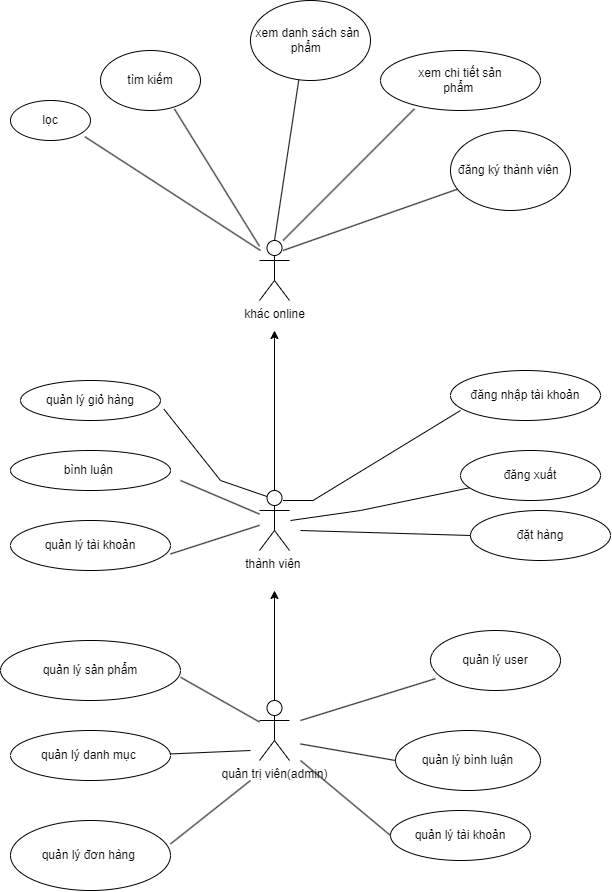

The diagram above was exported from draw.io. Its source (the exported page's mxGraphModel, read from the mxfile embedded in the PNG):
<mxGraphModel dx="2031" dy="1089" grid="1" gridSize="10" guides="1" tooltips="1" connect="1" arrows="1" fold="1" page="1" pageScale="1" pageWidth="827" pageHeight="1169" math="0" shadow="0">
  <root>
    <mxCell id="0" />
    <mxCell id="1" parent="0" />
    <mxCell id="5hEeLNFmnfOOOzwzfPV7-1" value="khác online" style="shape=umlActor;verticalLabelPosition=bottom;verticalAlign=top;html=1;outlineConnect=0;" vertex="1" parent="1">
      <mxGeometry x="399" y="370" width="30" height="60" as="geometry" />
    </mxCell>
    <mxCell id="5hEeLNFmnfOOOzwzfPV7-2" value="" style="ellipse;whiteSpace=wrap;html=1;" vertex="1" parent="1">
      <mxGeometry x="390" y="130" width="120" height="80" as="geometry" />
    </mxCell>
    <mxCell id="5hEeLNFmnfOOOzwzfPV7-3" value="" style="endArrow=none;html=1;rounded=0;entryX=0.402;entryY=0.996;entryDx=0;entryDy=0;entryPerimeter=0;" edge="1" parent="1" target="5hEeLNFmnfOOOzwzfPV7-2">
      <mxGeometry width="50" height="50" relative="1" as="geometry">
        <mxPoint x="414" y="370" as="sourcePoint" />
        <mxPoint x="464" y="320" as="targetPoint" />
        <Array as="points" />
      </mxGeometry>
    </mxCell>
    <mxCell id="5hEeLNFmnfOOOzwzfPV7-4" value="xem danh sách sản phẩm&amp;nbsp;" style="text;html=1;strokeColor=none;fillColor=none;align=center;verticalAlign=middle;whiteSpace=wrap;rounded=0;" vertex="1" parent="1">
      <mxGeometry x="390" y="150" width="115" height="40" as="geometry" />
    </mxCell>
    <mxCell id="5hEeLNFmnfOOOzwzfPV7-5" value="" style="ellipse;whiteSpace=wrap;html=1;" vertex="1" parent="1">
      <mxGeometry x="520" y="180" width="160" height="60" as="geometry" />
    </mxCell>
    <mxCell id="5hEeLNFmnfOOOzwzfPV7-6" value="xem chi tiết sản phẩm&amp;nbsp;" style="text;html=1;strokeColor=none;fillColor=none;align=center;verticalAlign=middle;whiteSpace=wrap;rounded=0;" vertex="1" parent="1">
      <mxGeometry x="550" y="200" width="100" height="20" as="geometry" />
    </mxCell>
    <mxCell id="5hEeLNFmnfOOOzwzfPV7-7" value="tìm kiếm" style="ellipse;whiteSpace=wrap;html=1;" vertex="1" parent="1">
      <mxGeometry x="240" y="180" width="100" height="60" as="geometry" />
    </mxCell>
    <mxCell id="5hEeLNFmnfOOOzwzfPV7-8" value="lọc" style="ellipse;whiteSpace=wrap;html=1;" vertex="1" parent="1">
      <mxGeometry x="150" y="230" width="80" height="40" as="geometry" />
    </mxCell>
    <mxCell id="5hEeLNFmnfOOOzwzfPV7-9" value="đăng ký thành viên&amp;nbsp;" style="ellipse;whiteSpace=wrap;html=1;" vertex="1" parent="1">
      <mxGeometry x="590" y="260" width="120" height="80" as="geometry" />
    </mxCell>
    <mxCell id="5hEeLNFmnfOOOzwzfPV7-10" value="" style="endArrow=none;html=1;rounded=0;" edge="1" parent="1" target="5hEeLNFmnfOOOzwzfPV7-9">
      <mxGeometry width="50" height="50" relative="1" as="geometry">
        <mxPoint x="422.5" y="380" as="sourcePoint" />
        <mxPoint x="472.5" y="330" as="targetPoint" />
      </mxGeometry>
    </mxCell>
    <mxCell id="5hEeLNFmnfOOOzwzfPV7-11" value="" style="endArrow=none;html=1;rounded=0;exitX=0.739;exitY=0.973;exitDx=0;exitDy=0;exitPerimeter=0;" edge="1" parent="1" source="5hEeLNFmnfOOOzwzfPV7-7" target="5hEeLNFmnfOOOzwzfPV7-1">
      <mxGeometry width="50" height="50" relative="1" as="geometry">
        <mxPoint x="340" y="400" as="sourcePoint" />
        <mxPoint x="390" y="350" as="targetPoint" />
      </mxGeometry>
    </mxCell>
    <mxCell id="5hEeLNFmnfOOOzwzfPV7-12" value="" style="endArrow=none;html=1;rounded=0;entryX=0.212;entryY=0.973;entryDx=0;entryDy=0;entryPerimeter=0;" edge="1" parent="1" target="5hEeLNFmnfOOOzwzfPV7-5">
      <mxGeometry width="50" height="50" relative="1" as="geometry">
        <mxPoint x="422.5" y="370" as="sourcePoint" />
        <mxPoint x="472.5" y="320" as="targetPoint" />
      </mxGeometry>
    </mxCell>
    <mxCell id="5hEeLNFmnfOOOzwzfPV7-13" value="" style="endArrow=none;html=1;rounded=0;exitX=0.929;exitY=0.905;exitDx=0;exitDy=0;exitPerimeter=0;" edge="1" parent="1" source="5hEeLNFmnfOOOzwzfPV7-8">
      <mxGeometry width="50" height="50" relative="1" as="geometry">
        <mxPoint x="320" y="400" as="sourcePoint" />
        <mxPoint x="400" y="380" as="targetPoint" />
      </mxGeometry>
    </mxCell>
    <mxCell id="5hEeLNFmnfOOOzwzfPV7-14" style="edgeStyle=orthogonalEdgeStyle;rounded=0;orthogonalLoop=1;jettySize=auto;html=1;" edge="1" parent="1" source="5hEeLNFmnfOOOzwzfPV7-15">
      <mxGeometry relative="1" as="geometry">
        <mxPoint x="414" y="460" as="targetPoint" />
      </mxGeometry>
    </mxCell>
    <mxCell id="5hEeLNFmnfOOOzwzfPV7-15" value="thành viên&amp;nbsp;" style="shape=umlActor;verticalLabelPosition=bottom;verticalAlign=top;html=1;outlineConnect=0;" vertex="1" parent="1">
      <mxGeometry x="399" y="620" width="30" height="60" as="geometry" />
    </mxCell>
    <mxCell id="5hEeLNFmnfOOOzwzfPV7-16" value="đăng nhập tài khoản" style="ellipse;whiteSpace=wrap;html=1;" vertex="1" parent="1">
      <mxGeometry x="590" y="500" width="150" height="50" as="geometry" />
    </mxCell>
    <mxCell id="5hEeLNFmnfOOOzwzfPV7-17" value="đăng xuất" style="ellipse;whiteSpace=wrap;html=1;" vertex="1" parent="1">
      <mxGeometry x="600" y="580" width="140" height="50" as="geometry" />
    </mxCell>
    <mxCell id="5hEeLNFmnfOOOzwzfPV7-18" value="đặt hàng" style="ellipse;whiteSpace=wrap;html=1;" vertex="1" parent="1">
      <mxGeometry x="610" y="640" width="140" height="50" as="geometry" />
    </mxCell>
    <mxCell id="5hEeLNFmnfOOOzwzfPV7-19" value="quản lý giỏ hàng" style="ellipse;whiteSpace=wrap;html=1;" vertex="1" parent="1">
      <mxGeometry x="160" y="510" width="140" height="40" as="geometry" />
    </mxCell>
    <mxCell id="5hEeLNFmnfOOOzwzfPV7-20" value="bình luận&amp;nbsp;" style="ellipse;whiteSpace=wrap;html=1;" vertex="1" parent="1">
      <mxGeometry x="150" y="580" width="160" height="40" as="geometry" />
    </mxCell>
    <mxCell id="5hEeLNFmnfOOOzwzfPV7-21" value="quản lý tài khoản" style="ellipse;whiteSpace=wrap;html=1;" vertex="1" parent="1">
      <mxGeometry x="150" y="650" width="160" height="50" as="geometry" />
    </mxCell>
    <mxCell id="5hEeLNFmnfOOOzwzfPV7-22" value="" style="endArrow=none;html=1;rounded=0;entryX=0.067;entryY=0.8;entryDx=0;entryDy=0;entryPerimeter=0;" edge="1" parent="1" target="5hEeLNFmnfOOOzwzfPV7-16">
      <mxGeometry width="50" height="50" relative="1" as="geometry">
        <mxPoint x="422.5" y="630" as="sourcePoint" />
        <mxPoint x="472.5" y="580" as="targetPoint" />
        <Array as="points">
          <mxPoint x="452.5" y="630" />
        </Array>
      </mxGeometry>
    </mxCell>
    <mxCell id="5hEeLNFmnfOOOzwzfPV7-23" value="" style="endArrow=none;html=1;rounded=0;" edge="1" parent="1" target="5hEeLNFmnfOOOzwzfPV7-17">
      <mxGeometry width="50" height="50" relative="1" as="geometry">
        <mxPoint x="430" y="650" as="sourcePoint" />
        <mxPoint x="480" y="600" as="targetPoint" />
        <Array as="points">
          <mxPoint x="500" y="640" />
        </Array>
      </mxGeometry>
    </mxCell>
    <mxCell id="5hEeLNFmnfOOOzwzfPV7-24" value="" style="endArrow=none;html=1;rounded=0;entryX=0;entryY=0.5;entryDx=0;entryDy=0;" edge="1" parent="1" target="5hEeLNFmnfOOOzwzfPV7-18">
      <mxGeometry width="50" height="50" relative="1" as="geometry">
        <mxPoint x="440" y="660" as="sourcePoint" />
        <mxPoint x="617.9347214759414" y="626.5611793329128" as="targetPoint" />
      </mxGeometry>
    </mxCell>
    <mxCell id="5hEeLNFmnfOOOzwzfPV7-25" value="" style="endArrow=none;html=1;rounded=0;exitX=1.025;exitY=0.719;exitDx=0;exitDy=0;exitPerimeter=0;entryX=0.25;entryY=0.1;entryDx=0;entryDy=0;entryPerimeter=0;" edge="1" parent="1" source="5hEeLNFmnfOOOzwzfPV7-19" target="5hEeLNFmnfOOOzwzfPV7-15">
      <mxGeometry width="50" height="50" relative="1" as="geometry">
        <mxPoint x="290" y="573.44" as="sourcePoint" />
        <mxPoint x="390" y="610" as="targetPoint" />
        <Array as="points">
          <mxPoint x="360" y="610" />
        </Array>
      </mxGeometry>
    </mxCell>
    <mxCell id="5hEeLNFmnfOOOzwzfPV7-26" value="" style="endArrow=none;html=1;rounded=0;" edge="1" parent="1" target="5hEeLNFmnfOOOzwzfPV7-15">
      <mxGeometry width="50" height="50" relative="1" as="geometry">
        <mxPoint x="320" y="610" as="sourcePoint" />
        <mxPoint x="427.9347214759414" y="606.5611793329128" as="targetPoint" />
      </mxGeometry>
    </mxCell>
    <mxCell id="5hEeLNFmnfOOOzwzfPV7-27" value="" style="endArrow=none;html=1;rounded=0;" edge="1" parent="1" target="5hEeLNFmnfOOOzwzfPV7-15">
      <mxGeometry width="50" height="50" relative="1" as="geometry">
        <mxPoint x="310" y="683.44" as="sourcePoint" />
        <mxPoint x="487.9347214759414" y="650.0011793329129" as="targetPoint" />
      </mxGeometry>
    </mxCell>
    <mxCell id="5hEeLNFmnfOOOzwzfPV7-28" value="" style="edgeStyle=orthogonalEdgeStyle;rounded=0;orthogonalLoop=1;jettySize=auto;html=1;" edge="1" parent="1" source="5hEeLNFmnfOOOzwzfPV7-29">
      <mxGeometry relative="1" as="geometry">
        <mxPoint x="414" y="720" as="targetPoint" />
      </mxGeometry>
    </mxCell>
    <mxCell id="5hEeLNFmnfOOOzwzfPV7-29" value="quản trị viên(admin)" style="shape=umlActor;verticalLabelPosition=bottom;verticalAlign=top;html=1;outlineConnect=0;" vertex="1" parent="1">
      <mxGeometry x="399" y="830" width="30" height="60" as="geometry" />
    </mxCell>
    <mxCell id="5hEeLNFmnfOOOzwzfPV7-30" value="quản lý user" style="ellipse;whiteSpace=wrap;html=1;" vertex="1" parent="1">
      <mxGeometry x="570" y="760" width="130" height="60" as="geometry" />
    </mxCell>
    <mxCell id="5hEeLNFmnfOOOzwzfPV7-31" value="quản lý bình luận" style="ellipse;whiteSpace=wrap;html=1;" vertex="1" parent="1">
      <mxGeometry x="535" y="860" width="145" height="60" as="geometry" />
    </mxCell>
    <mxCell id="5hEeLNFmnfOOOzwzfPV7-32" value="quản lý tài khoản" style="ellipse;whiteSpace=wrap;html=1;" vertex="1" parent="1">
      <mxGeometry x="530" y="940" width="140" height="50" as="geometry" />
    </mxCell>
    <mxCell id="5hEeLNFmnfOOOzwzfPV7-33" value="quản lý sản phẩm" style="ellipse;whiteSpace=wrap;html=1;" vertex="1" parent="1">
      <mxGeometry x="140" y="770" width="180" height="60" as="geometry" />
    </mxCell>
    <mxCell id="5hEeLNFmnfOOOzwzfPV7-34" value="quản lý danh mục&amp;nbsp;" style="ellipse;whiteSpace=wrap;html=1;" vertex="1" parent="1">
      <mxGeometry x="150" y="860" width="160" height="50" as="geometry" />
    </mxCell>
    <mxCell id="5hEeLNFmnfOOOzwzfPV7-35" value="quản lý đơn hàng&amp;nbsp;" style="ellipse;whiteSpace=wrap;html=1;" vertex="1" parent="1">
      <mxGeometry x="150" y="950" width="160" height="70" as="geometry" />
    </mxCell>
    <mxCell id="5hEeLNFmnfOOOzwzfPV7-36" value="" style="endArrow=none;html=1;rounded=0;entryX=0.038;entryY=0.803;entryDx=0;entryDy=0;entryPerimeter=0;" edge="1" parent="1" target="5hEeLNFmnfOOOzwzfPV7-30">
      <mxGeometry width="50" height="50" relative="1" as="geometry">
        <mxPoint x="440" y="850" as="sourcePoint" />
        <mxPoint x="520" y="840" as="targetPoint" />
        <Array as="points" />
      </mxGeometry>
    </mxCell>
    <mxCell id="5hEeLNFmnfOOOzwzfPV7-37" value="" style="endArrow=none;html=1;rounded=0;" edge="1" parent="1" target="5hEeLNFmnfOOOzwzfPV7-29">
      <mxGeometry width="50" height="50" relative="1" as="geometry">
        <mxPoint x="320" y="806.7200000000003" as="sourcePoint" />
        <mxPoint x="497.9347214759414" y="773.2811793329129" as="targetPoint" />
      </mxGeometry>
    </mxCell>
    <mxCell id="5hEeLNFmnfOOOzwzfPV7-38" value="" style="endArrow=none;html=1;rounded=0;entryX=0;entryY=0.5;entryDx=0;entryDy=0;" edge="1" parent="1" target="5hEeLNFmnfOOOzwzfPV7-31">
      <mxGeometry width="50" height="50" relative="1" as="geometry">
        <mxPoint x="440" y="873.44" as="sourcePoint" />
        <mxPoint x="617.9347214759414" y="840.0011793329129" as="targetPoint" />
      </mxGeometry>
    </mxCell>
    <mxCell id="5hEeLNFmnfOOOzwzfPV7-39" value="" style="endArrow=none;html=1;rounded=0;entryX=0;entryY=0.5;entryDx=0;entryDy=0;" edge="1" parent="1" target="5hEeLNFmnfOOOzwzfPV7-32">
      <mxGeometry width="50" height="50" relative="1" as="geometry">
        <mxPoint x="440" y="890" as="sourcePoint" />
        <mxPoint x="606.9347214759414" y="873.2811793329129" as="targetPoint" />
      </mxGeometry>
    </mxCell>
    <mxCell id="5hEeLNFmnfOOOzwzfPV7-40" value="" style="endArrow=none;html=1;rounded=0;" edge="1" parent="1">
      <mxGeometry width="50" height="50" relative="1" as="geometry">
        <mxPoint x="310" y="883.44" as="sourcePoint" />
        <mxPoint x="390" y="880" as="targetPoint" />
      </mxGeometry>
    </mxCell>
    <mxCell id="5hEeLNFmnfOOOzwzfPV7-41" value="" style="endArrow=none;html=1;rounded=0;" edge="1" parent="1">
      <mxGeometry width="50" height="50" relative="1" as="geometry">
        <mxPoint x="310" y="973.44" as="sourcePoint" />
        <mxPoint x="390" y="910" as="targetPoint" />
      </mxGeometry>
    </mxCell>
  </root>
</mxGraphModel>